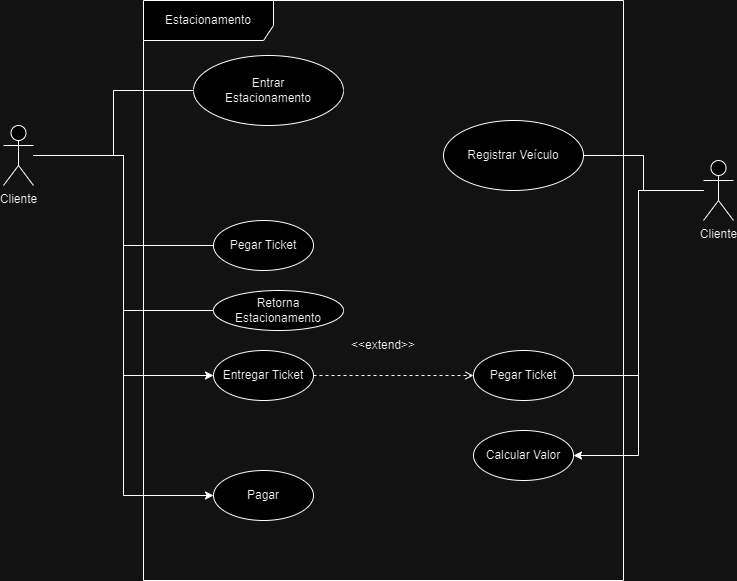

The diagram above was exported from draw.io. Its source (the exported page's mxGraphModel, read from the mxfile embedded in the PNG):
<mxGraphModel dx="1674" dy="786" grid="1" gridSize="10" guides="1" tooltips="1" connect="1" arrows="1" fold="1" page="1" pageScale="1" pageWidth="827" pageHeight="1169" math="0" shadow="0">
  <root>
    <mxCell id="0" />
    <mxCell id="1" parent="0" />
    <mxCell id="p7c6wE0ft_seRrYFaZ5Z-44" value="Estacionamento" style="shape=umlFrame;whiteSpace=wrap;html=1;pointerEvents=0;width=130;height=40;" parent="1" vertex="1">
      <mxGeometry x="180" y="130" width="480" height="580" as="geometry" />
    </mxCell>
    <mxCell id="p7c6wE0ft_seRrYFaZ5Z-49" style="edgeStyle=orthogonalEdgeStyle;rounded=0;orthogonalLoop=1;jettySize=auto;html=1;entryX=0;entryY=0.5;entryDx=0;entryDy=0;endArrow=none;endFill=0;" parent="1" source="p7c6wE0ft_seRrYFaZ5Z-45" target="p7c6wE0ft_seRrYFaZ5Z-48" edge="1">
      <mxGeometry relative="1" as="geometry" />
    </mxCell>
    <mxCell id="p7c6wE0ft_seRrYFaZ5Z-60" style="edgeStyle=orthogonalEdgeStyle;rounded=0;orthogonalLoop=1;jettySize=auto;html=1;entryX=0;entryY=0.5;entryDx=0;entryDy=0;endArrow=none;endFill=0;" parent="1" source="p7c6wE0ft_seRrYFaZ5Z-45" target="p7c6wE0ft_seRrYFaZ5Z-52" edge="1">
      <mxGeometry relative="1" as="geometry">
        <mxPoint x="120" y="400" as="targetPoint" />
      </mxGeometry>
    </mxCell>
    <mxCell id="p7c6wE0ft_seRrYFaZ5Z-68" style="edgeStyle=orthogonalEdgeStyle;rounded=0;orthogonalLoop=1;jettySize=auto;html=1;entryX=0;entryY=0.5;entryDx=0;entryDy=0;endArrow=none;endFill=0;" parent="1" source="p7c6wE0ft_seRrYFaZ5Z-45" target="p7c6wE0ft_seRrYFaZ5Z-67" edge="1">
      <mxGeometry relative="1" as="geometry" />
    </mxCell>
    <mxCell id="p7c6wE0ft_seRrYFaZ5Z-76" style="edgeStyle=orthogonalEdgeStyle;rounded=0;orthogonalLoop=1;jettySize=auto;html=1;entryX=0;entryY=0.5;entryDx=0;entryDy=0;" parent="1" source="p7c6wE0ft_seRrYFaZ5Z-45" target="p7c6wE0ft_seRrYFaZ5Z-75" edge="1">
      <mxGeometry relative="1" as="geometry" />
    </mxCell>
    <mxCell id="PW8VTKn1FxY3onNgzZN5-1" style="edgeStyle=orthogonalEdgeStyle;rounded=0;orthogonalLoop=1;jettySize=auto;html=1;entryX=0;entryY=0.5;entryDx=0;entryDy=0;" edge="1" parent="1" source="p7c6wE0ft_seRrYFaZ5Z-45" target="p7c6wE0ft_seRrYFaZ5Z-69">
      <mxGeometry relative="1" as="geometry" />
    </mxCell>
    <mxCell id="p7c6wE0ft_seRrYFaZ5Z-45" value="Cliente&lt;div&gt;&lt;br&gt;&lt;/div&gt;" style="shape=umlActor;verticalLabelPosition=bottom;verticalAlign=top;html=1;" parent="1" vertex="1">
      <mxGeometry x="40" y="255" width="30" height="60" as="geometry" />
    </mxCell>
    <mxCell id="p7c6wE0ft_seRrYFaZ5Z-51" style="edgeStyle=orthogonalEdgeStyle;rounded=0;orthogonalLoop=1;jettySize=auto;html=1;entryX=1;entryY=0.5;entryDx=0;entryDy=0;endArrow=none;endFill=0;" parent="1" source="p7c6wE0ft_seRrYFaZ5Z-47" target="p7c6wE0ft_seRrYFaZ5Z-50" edge="1">
      <mxGeometry relative="1" as="geometry" />
    </mxCell>
    <mxCell id="p7c6wE0ft_seRrYFaZ5Z-61" style="edgeStyle=orthogonalEdgeStyle;rounded=0;orthogonalLoop=1;jettySize=auto;html=1;entryX=1;entryY=0.5;entryDx=0;entryDy=0;endArrow=none;endFill=0;" parent="1" source="p7c6wE0ft_seRrYFaZ5Z-47" target="p7c6wE0ft_seRrYFaZ5Z-70" edge="1">
      <mxGeometry relative="1" as="geometry">
        <mxPoint x="755" y="520" as="targetPoint" />
      </mxGeometry>
    </mxCell>
    <mxCell id="p7c6wE0ft_seRrYFaZ5Z-74" style="edgeStyle=orthogonalEdgeStyle;rounded=0;orthogonalLoop=1;jettySize=auto;html=1;entryX=1;entryY=0.5;entryDx=0;entryDy=0;" parent="1" source="p7c6wE0ft_seRrYFaZ5Z-47" target="p7c6wE0ft_seRrYFaZ5Z-73" edge="1">
      <mxGeometry relative="1" as="geometry" />
    </mxCell>
    <mxCell id="p7c6wE0ft_seRrYFaZ5Z-47" value="Cliente&lt;div&gt;&lt;br&gt;&lt;/div&gt;" style="shape=umlActor;verticalLabelPosition=bottom;verticalAlign=top;html=1;" parent="1" vertex="1">
      <mxGeometry x="740" y="290" width="30" height="60" as="geometry" />
    </mxCell>
    <mxCell id="p7c6wE0ft_seRrYFaZ5Z-48" value="Entrar&lt;div&gt;&lt;div&gt;Estacionamento&lt;/div&gt;&lt;/div&gt;" style="ellipse;whiteSpace=wrap;html=1;" parent="1" vertex="1">
      <mxGeometry x="230" y="185" width="150" height="70" as="geometry" />
    </mxCell>
    <mxCell id="p7c6wE0ft_seRrYFaZ5Z-50" value="Registrar Veículo" style="ellipse;whiteSpace=wrap;html=1;" parent="1" vertex="1">
      <mxGeometry x="480" y="250" width="140" height="70" as="geometry" />
    </mxCell>
    <mxCell id="p7c6wE0ft_seRrYFaZ5Z-52" value="Pegar Ticket" style="ellipse;whiteSpace=wrap;html=1;" parent="1" vertex="1">
      <mxGeometry x="250" y="350" width="100" height="50" as="geometry" />
    </mxCell>
    <mxCell id="p7c6wE0ft_seRrYFaZ5Z-67" value="Retorna Estacionamento" style="ellipse;whiteSpace=wrap;html=1;" parent="1" vertex="1">
      <mxGeometry x="250" y="420" width="130" height="40" as="geometry" />
    </mxCell>
    <mxCell id="p7c6wE0ft_seRrYFaZ5Z-71" style="edgeStyle=orthogonalEdgeStyle;rounded=0;orthogonalLoop=1;jettySize=auto;html=1;entryX=0;entryY=0.5;entryDx=0;entryDy=0;endArrow=open;endFill=0;dashed=1;" parent="1" source="p7c6wE0ft_seRrYFaZ5Z-69" target="p7c6wE0ft_seRrYFaZ5Z-70" edge="1">
      <mxGeometry relative="1" as="geometry" />
    </mxCell>
    <mxCell id="p7c6wE0ft_seRrYFaZ5Z-69" value="Entregar Ticket" style="ellipse;whiteSpace=wrap;html=1;" parent="1" vertex="1">
      <mxGeometry x="250" y="480" width="100" height="50" as="geometry" />
    </mxCell>
    <mxCell id="p7c6wE0ft_seRrYFaZ5Z-70" value="Pegar Ticket" style="ellipse;whiteSpace=wrap;html=1;" parent="1" vertex="1">
      <mxGeometry x="510" y="480" width="100" height="50" as="geometry" />
    </mxCell>
    <mxCell id="p7c6wE0ft_seRrYFaZ5Z-72" value="&amp;lt;&amp;lt;extend&amp;gt;&amp;gt;" style="text;strokeColor=none;align=center;fillColor=none;html=1;verticalAlign=middle;whiteSpace=wrap;rounded=0;" parent="1" vertex="1">
      <mxGeometry x="390" y="460" width="60" height="30" as="geometry" />
    </mxCell>
    <mxCell id="p7c6wE0ft_seRrYFaZ5Z-73" value="Calcular Valor" style="ellipse;whiteSpace=wrap;html=1;" parent="1" vertex="1">
      <mxGeometry x="510" y="560" width="100" height="50" as="geometry" />
    </mxCell>
    <mxCell id="p7c6wE0ft_seRrYFaZ5Z-75" value="Pagar" style="ellipse;whiteSpace=wrap;html=1;" parent="1" vertex="1">
      <mxGeometry x="250" y="600" width="100" height="50" as="geometry" />
    </mxCell>
  </root>
</mxGraphModel>